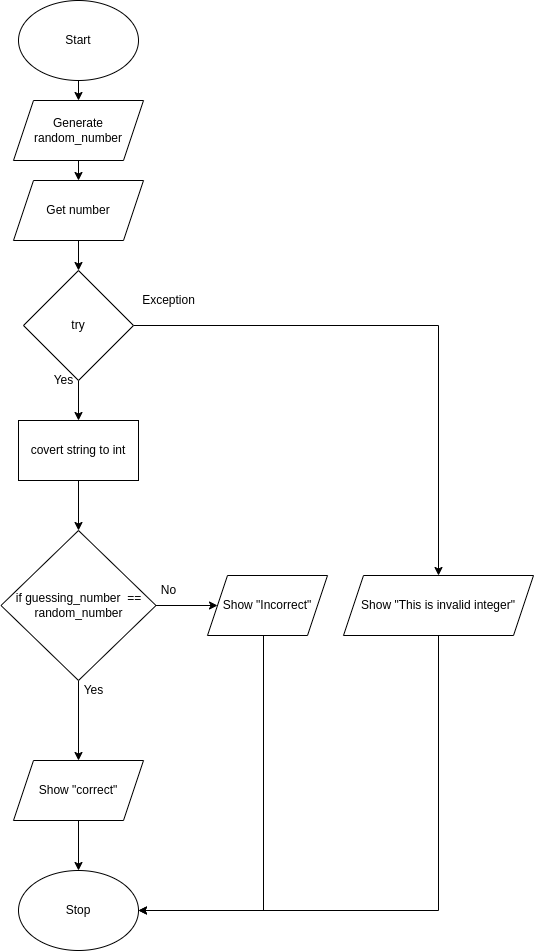

The diagram above was exported from draw.io. Its source (the exported page's mxGraphModel, read from the mxfile embedded in the PNG):
<mxGraphModel dx="1006" dy="760" grid="1" gridSize="10" guides="1" tooltips="1" connect="1" arrows="1" fold="1" page="1" pageScale="1" pageWidth="827" pageHeight="1169" math="0" shadow="0">
  <root>
    <mxCell id="0" />
    <mxCell id="1" parent="0" />
    <mxCell id="30" style="edgeStyle=orthogonalEdgeStyle;rounded=0;html=1;exitX=0.5;exitY=1;exitDx=0;exitDy=0;entryX=0.5;entryY=0;entryDx=0;entryDy=0;" parent="1" source="2" target="29" edge="1">
      <mxGeometry relative="1" as="geometry" />
    </mxCell>
    <mxCell id="2" value="Start" style="ellipse;whiteSpace=wrap;html=1;" parent="1" vertex="1">
      <mxGeometry x="165" y="10" width="120" height="80" as="geometry" />
    </mxCell>
    <mxCell id="35" style="edgeStyle=none;html=1;exitX=0.5;exitY=1;exitDx=0;exitDy=0;" edge="1" parent="1" source="3" target="34">
      <mxGeometry relative="1" as="geometry" />
    </mxCell>
    <mxCell id="3" value="Get number" style="shape=parallelogram;perimeter=parallelogramPerimeter;whiteSpace=wrap;html=1;fixedSize=1;" parent="1" vertex="1">
      <mxGeometry x="160" y="190" width="130" height="60" as="geometry" />
    </mxCell>
    <mxCell id="14" style="edgeStyle=none;html=1;exitX=0.5;exitY=1;exitDx=0;exitDy=0;" parent="1" source="17" target="9" edge="1">
      <mxGeometry relative="1" as="geometry">
        <mxPoint x="410" y="400" as="sourcePoint" />
        <Array as="points" />
      </mxGeometry>
    </mxCell>
    <mxCell id="16" value="" style="edgeStyle=none;html=1;" parent="1" source="9" target="10" edge="1">
      <mxGeometry relative="1" as="geometry" />
    </mxCell>
    <mxCell id="9" value="Show &quot;correct&quot;" style="shape=parallelogram;perimeter=parallelogramPerimeter;whiteSpace=wrap;html=1;fixedSize=1;" parent="1" vertex="1">
      <mxGeometry x="160" y="770" width="130" height="60" as="geometry" />
    </mxCell>
    <mxCell id="10" value="Stop" style="ellipse;whiteSpace=wrap;html=1;" parent="1" vertex="1">
      <mxGeometry x="165" y="880" width="120" height="80" as="geometry" />
    </mxCell>
    <mxCell id="23" style="edgeStyle=none;html=1;exitX=1;exitY=0.5;exitDx=0;exitDy=0;" parent="1" source="17" target="24" edge="1">
      <mxGeometry relative="1" as="geometry">
        <mxPoint x="350" y="250" as="targetPoint" />
      </mxGeometry>
    </mxCell>
    <mxCell id="17" value="if guessing_number&amp;nbsp; == random_number" style="rhombus;whiteSpace=wrap;html=1;" parent="1" vertex="1">
      <mxGeometry x="147.5" y="540" width="155" height="150" as="geometry" />
    </mxCell>
    <mxCell id="26" style="edgeStyle=orthogonalEdgeStyle;html=1;rounded=0;entryX=1;entryY=0.5;entryDx=0;entryDy=0;" parent="1" source="24" edge="1" target="10">
      <mxGeometry relative="1" as="geometry">
        <mxPoint x="285" y="610" as="targetPoint" />
        <Array as="points">
          <mxPoint x="410" y="920" />
        </Array>
      </mxGeometry>
    </mxCell>
    <mxCell id="24" value="Show &quot;Incorrect&quot;" style="shape=parallelogram;perimeter=parallelogramPerimeter;whiteSpace=wrap;html=1;fixedSize=1;" parent="1" vertex="1">
      <mxGeometry x="354" y="585" width="120" height="60" as="geometry" />
    </mxCell>
    <mxCell id="27" value="No" style="text;html=1;resizable=0;autosize=1;align=center;verticalAlign=middle;points=[];fillColor=none;strokeColor=none;rounded=0;" parent="1" vertex="1">
      <mxGeometry x="300" y="590" width="30" height="20" as="geometry" />
    </mxCell>
    <mxCell id="28" value="Yes" style="text;html=1;resizable=0;autosize=1;align=center;verticalAlign=middle;points=[];fillColor=none;strokeColor=none;rounded=0;rotation=0;" parent="1" vertex="1">
      <mxGeometry x="220" y="690" width="40" height="20" as="geometry" />
    </mxCell>
    <mxCell id="33" style="edgeStyle=orthogonalEdgeStyle;rounded=0;html=1;exitX=0.5;exitY=1;exitDx=0;exitDy=0;entryX=0.5;entryY=0;entryDx=0;entryDy=0;" parent="1" source="29" target="3" edge="1">
      <mxGeometry relative="1" as="geometry" />
    </mxCell>
    <mxCell id="29" value="Generate random_number" style="shape=parallelogram;perimeter=parallelogramPerimeter;whiteSpace=wrap;html=1;fixedSize=1;" parent="1" vertex="1">
      <mxGeometry x="160" y="110" width="130" height="60" as="geometry" />
    </mxCell>
    <mxCell id="36" style="edgeStyle=none;html=1;exitX=0.5;exitY=1;exitDx=0;exitDy=0;" edge="1" parent="1" source="34" target="46">
      <mxGeometry relative="1" as="geometry">
        <mxPoint x="225" y="420" as="targetPoint" />
      </mxGeometry>
    </mxCell>
    <mxCell id="38" style="edgeStyle=orthogonalEdgeStyle;html=1;exitX=1;exitY=0.5;exitDx=0;exitDy=0;entryX=0.5;entryY=0;entryDx=0;entryDy=0;rounded=0;startArrow=none;" edge="1" parent="1" source="34" target="39">
      <mxGeometry relative="1" as="geometry">
        <mxPoint x="390" y="325" as="targetPoint" />
        <mxPoint x="354" y="340" as="sourcePoint" />
        <Array as="points">
          <mxPoint x="585" y="335" />
        </Array>
      </mxGeometry>
    </mxCell>
    <mxCell id="34" value="try" style="rhombus;whiteSpace=wrap;html=1;" vertex="1" parent="1">
      <mxGeometry x="170" y="280" width="110" height="110" as="geometry" />
    </mxCell>
    <mxCell id="37" value="Yes" style="text;html=1;resizable=0;autosize=1;align=center;verticalAlign=middle;points=[];fillColor=none;strokeColor=none;rounded=0;" vertex="1" parent="1">
      <mxGeometry x="190" y="380" width="40" height="20" as="geometry" />
    </mxCell>
    <mxCell id="40" style="edgeStyle=orthogonalEdgeStyle;rounded=0;html=1;entryX=1;entryY=0.5;entryDx=0;entryDy=0;" edge="1" parent="1" source="39" target="10">
      <mxGeometry relative="1" as="geometry">
        <Array as="points">
          <mxPoint x="585" y="920" />
        </Array>
      </mxGeometry>
    </mxCell>
    <mxCell id="39" value="Show &quot;This is invalid integer&quot;" style="shape=parallelogram;perimeter=parallelogramPerimeter;whiteSpace=wrap;html=1;fixedSize=1;" vertex="1" parent="1">
      <mxGeometry x="490" y="585" width="190" height="60" as="geometry" />
    </mxCell>
    <mxCell id="43" value="Exception" style="text;html=1;resizable=0;autosize=1;align=center;verticalAlign=middle;points=[];fillColor=none;strokeColor=none;rounded=0;" vertex="1" parent="1">
      <mxGeometry x="280" y="300" width="70" height="20" as="geometry" />
    </mxCell>
    <mxCell id="49" style="edgeStyle=orthogonalEdgeStyle;rounded=0;html=1;entryX=0.5;entryY=0;entryDx=0;entryDy=0;" edge="1" parent="1" source="46" target="17">
      <mxGeometry relative="1" as="geometry" />
    </mxCell>
    <mxCell id="46" value="covert string to int" style="rounded=0;whiteSpace=wrap;html=1;" vertex="1" parent="1">
      <mxGeometry x="165" y="430" width="120" height="60" as="geometry" />
    </mxCell>
  </root>
</mxGraphModel>